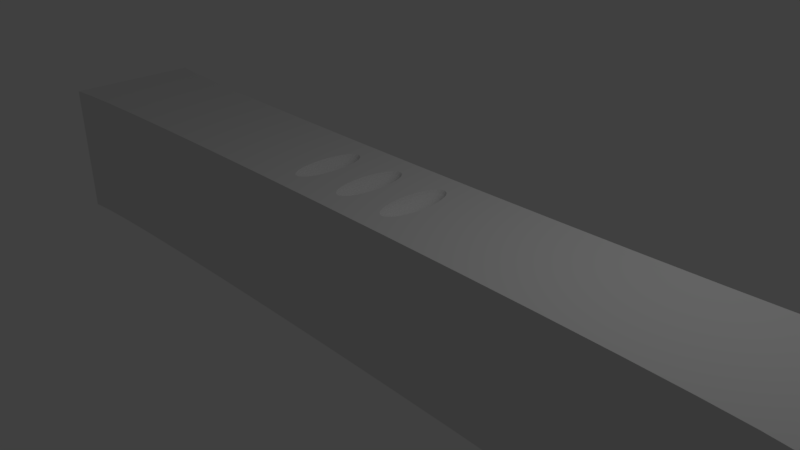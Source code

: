 # Source: Pinch_Handle.blend  (saved by Blender 2.79.0; exported with 4.5.12 LTS)
import bpy
from mathutils import Matrix  # noqa: F401  (used for matrix-valued properties, if any)

bpy.ops.wm.read_factory_settings(use_empty=True)
scene = bpy.context.scene
scene.name = 'Scene'

# ---- collections
col_collection_1 = bpy.data.collections.new('Collection 1'); scene.collection.children.link(col_collection_1)

# ---- world
world_world = bpy.data.worlds.new('World'); scene.world = world_world
world_world.color = (0.05088, 0.05088, 0.05088)
world_world.use_sun_shadow = False
world_world.sun_shadow_jitter_overblur = 0.0
world_world.cycles.sampling_method = 'MANUAL'

# ---- cameras
cam_camera = bpy.data.cameras.new('Camera')
cam_camera.clip_end = 100.0
cam_camera.lens = 35.0
cam_camera.sensor_width = 32.0
cam_camera.sensor_height = 18.0
cam_camera.ortho_scale = 7.314
cam_camera.dof.focus_distance = 0.0
cam_camera.dof.aperture_fstop = 128.0

# ---- lights
light_lamp = bpy.data.lights.new('Lamp', 'POINT')
light_lamp.transmission_factor = 0.0
light_lamp.cutoff_distance = 30.0
light_lamp.energy = 100.0
light_lamp.shadow_buffer_clip_start = 1.001
light_lamp.shadow_soft_size = 0.1
light_lamp.shadow_maximum_resolution = 0.006
light_lamp.use_absolute_resolution = True

# ---- meshes
me_cube_001 = bpy.data.meshes.new('Cube.001')
me_cube_001.from_pydata([(0.1376, 0.319, 0.8875), (0.1437, 0.4682, 0.966), (0.1428, 0.3982, 0.9229), (0.1416, 0.3128, 0.8875), (0.1404, 0.2155, 0.8612), (0.139, 0.1099, 0.8451), (0.1496, 0.441, 0.966), (0.1478, 0.3751, 0.9229), (0.1456, 0.2947, 0.8875), (0.1431, 0.203, 0.8612), (0.1404, 0.1035, 0.8451), (0.155, 0.3969, 0.966), (0.1524, 0.3375, 0.9229), (0.1492, 0.2652, 0.8875), (0.1456, 0.1827, 0.8612), (0.1416, 0.09313, 0.8451), (0.1597, 0.3375, 0.966), (0.1564, 0.2871, 0.9229), (0.1524, 0.2255, 0.8875), (0.1478, 0.1554, 0.8612), (0.1428, 0.0792, 0.8451), (0.1636, 0.2652, 0.966), (0.1597, 0.2255, 0.9229), (0.155, 0.1772, 0.8875), (0.1496, 0.1221, 0.8612), (0.1437, 0.06223, 0.8451), (0.1665, 0.1827, 0.966), (0.1622, 0.1554, 0.9229), (0.1569, 0.1221, 0.8875), (0.1509, 0.08408, 0.8612), (0.1444, 0.04286, 0.8451), (0.1683, 0.09313, 0.966), (0.1637, 0.0792, 0.9229), (0.1581, 0.06223, 0.8875), (0.1517, 0.04286, 0.8612), (0.1448, 0.02185, 0.8451), (0.1689, -1.918e-07, 0.966), (0.1642, -1.832e-07, 0.9229), (0.1585, -1.961e-07, 0.8875), (0.152, -1.747e-07, 0.8612), (0.1449, -1.768e-07, 0.8451), (0.1683, -0.09313, 0.966), (0.1637, -0.0792, 0.9229), (0.1581, -0.06223, 0.8875), (0.1517, -0.04286, 0.8612), (0.1448, -0.02185, 0.8451), (0.1665, -0.1827, 0.966), (0.1622, -0.1554, 0.9229), (0.1569, -0.1221, 0.8875), (0.1509, -0.08408, 0.8612), (0.1444, -0.04286, 0.8451), (0.1636, -0.2652, 0.966), (0.1597, -0.2255, 0.9229), (0.155, -0.1772, 0.8875), (0.1496, -0.1221, 0.8612), (0.1437, -0.06223, 0.8451), (0.1597, -0.3375, 0.966), (0.1564, -0.2871, 0.9229), (0.1524, -0.2255, 0.8875), (0.1478, -0.1554, 0.8612), (0.1428, -0.0792, 0.8451), (0.155, -0.3969, 0.966), (0.1524, -0.3375, 0.9229), (0.1492, -0.2652, 0.8875), (0.1456, -0.1827, 0.8612), (0.1416, -0.09313, 0.8451), (0.1376, -1.871e-07, 0.8396), (0.1496, -0.441, 0.966), (0.1478, -0.3751, 0.9229), (0.1456, -0.2947, 0.8875), (0.1431, -0.203, 0.8612), (0.1404, -0.1035, 0.8451), (0.1437, -0.4682, 0.966), (0.1428, -0.3982, 0.9229), (0.1416, -0.3128, 0.8875), (0.1404, -0.2155, 0.8612), (0.139, -0.1099, 0.8451), (0.1376, -0.4774, 0.966), (0.1376, -0.406, 0.9229), (0.1376, -0.319, 0.8875), (0.1376, -0.2197, 0.8612), (0.1376, -0.112, 0.8451), (0.1314, -0.4682, 0.966), (0.1324, -0.3982, 0.9229), (0.1335, -0.3128, 0.8875), (0.1347, -0.2155, 0.8612), (0.1361, -0.1099, 0.8451), (0.1256, -0.441, 0.966), (0.1274, -0.3751, 0.9229), (0.1295, -0.2947, 0.8875), (0.132, -0.203, 0.8612), (0.1347, -0.1035, 0.8451), (0.1201, -0.3969, 0.966), (0.1227, -0.3375, 0.9229), (0.1259, -0.2652, 0.8875), (0.1295, -0.1827, 0.8612), (0.1335, -0.09313, 0.8451), (0.1154, -0.3375, 0.966), (0.1187, -0.2871, 0.9229), (0.1227, -0.2255, 0.8875), (0.1274, -0.1554, 0.8612), (0.1324, -0.0792, 0.8451), (0.1115, -0.2652, 0.966), (0.1154, -0.2255, 0.9229), (0.1201, -0.1772, 0.8875), (0.1256, -0.1221, 0.8612), (0.1314, -0.06223, 0.8451), (0.1086, -0.1827, 0.966), (0.1129, -0.1554, 0.9229), (0.1182, -0.1221, 0.8875), (0.1242, -0.08408, 0.8612), (0.1308, -0.04286, 0.8451), (0.1068, -0.09313, 0.966), (0.1114, -0.0792, 0.9229), (0.117, -0.06223, 0.8875), (0.1234, -0.04286, 0.8612), (0.1303, -0.02185, 0.8451), (0.1062, -8.059e-08, 0.966), (0.1109, -1.063e-07, 0.9229), (0.1166, -1.49e-07, 0.8875), (0.1231, -1.448e-07, 0.8612), (0.1302, -1.811e-07, 0.8451), (0.1068, 0.09313, 0.966), (0.1114, 0.0792, 0.9229), (0.117, 0.06223, 0.8875), (0.1234, 0.04286, 0.8612), (0.1303, 0.02185, 0.8451), (0.1086, 0.1827, 0.966), (0.1129, 0.1554, 0.9229), (0.1182, 0.1221, 0.8875), (0.1242, 0.08408, 0.8612), (0.1308, 0.04286, 0.8451), (0.1115, 0.2652, 0.966), (0.1154, 0.2255, 0.9229), (0.1201, 0.1772, 0.8875), (0.1256, 0.1221, 0.8612), (0.1314, 0.06223, 0.8451), (0.1154, 0.3375, 0.966), (0.1187, 0.2871, 0.9229), (0.1227, 0.2255, 0.8875), (0.1274, 0.1554, 0.8612), (0.1324, 0.0792, 0.8451), (0.1201, 0.3969, 0.966), (0.1227, 0.3375, 0.9229), (0.1259, 0.2652, 0.8875), (0.1295, 0.1827, 0.8612), (0.1335, 0.09313, 0.8451), (0.1256, 0.441, 0.966), (0.1274, 0.3751, 0.9229), (0.1295, 0.2947, 0.8875), (0.132, 0.203, 0.8612), (0.1347, 0.1035, 0.8451), (0.1314, 0.4682, 0.966), (0.1324, 0.3982, 0.9229), (0.1335, 0.3128, 0.8875), (0.1347, 0.2155, 0.8612), (0.1361, 0.1099, 0.8451), (0.1376, 0.4774, 0.966), (0.1376, 0.406, 0.9229), (0.1376, 0.2197, 0.8612), (0.1376, 0.112, 0.8451), (0.005327, 0.319, 0.8875), (0.01144, 0.4682, 0.966), (0.01053, 0.3982, 0.9229), (0.009414, 0.3128, 0.8875), (0.008142, 0.2155, 0.8612), (0.006762, 0.1099, 0.8451), (0.01732, 0.441, 0.966), (0.01553, 0.3751, 0.9229), (0.01334, 0.2947, 0.8875), (0.01085, 0.203, 0.8612), (0.008142, 0.1035, 0.8451), (0.02275, 0.3969, 0.966), (0.02014, 0.3375, 0.9229), (0.01697, 0.2652, 0.8875), (0.01334, 0.1827, 0.8612), (0.009414, 0.09313, 0.8451), (0.0275, 0.3375, 0.966), (0.02418, 0.2871, 0.9229), (0.02014, 0.2255, 0.8875), (0.01553, 0.1554, 0.8612), (0.01053, 0.0792, 0.8451), (0.03139, 0.2652, 0.966), (0.0275, 0.2255, 0.9229), (0.02275, 0.1772, 0.8875), (0.01732, 0.1221, 0.8612), (0.01144, 0.06223, 0.8451), (0.03429, 0.1827, 0.966), (0.02996, 0.1554, 0.9229), (0.02468, 0.1221, 0.8875), (0.01866, 0.08408, 0.8612), (0.01212, 0.04286, 0.8451), (0.03608, 0.09313, 0.966), (0.03148, 0.0792, 0.9229), (0.02587, 0.06223, 0.8875), (0.01948, 0.04286, 0.8612), (0.01254, 0.02185, 0.8451), (0.03668, -1.918e-07, 0.966), (0.03199, -1.832e-07, 0.9229), (0.02628, -1.961e-07, 0.8875), (0.01976, -1.747e-07, 0.8612), (0.01268, -1.768e-07, 0.8451), (0.03608, -0.09313, 0.966), (0.03148, -0.0792, 0.9229), (0.02587, -0.06223, 0.8875), (0.01948, -0.04286, 0.8612), (0.01254, -0.02185, 0.8451), (0.03429, -0.1827, 0.966), (0.02996, -0.1554, 0.9229), (0.02468, -0.1221, 0.8875), (0.01866, -0.08408, 0.8612), (0.01212, -0.04286, 0.8451), (0.03139, -0.2652, 0.966), (0.0275, -0.2255, 0.9229), (0.02275, -0.1772, 0.8875), (0.01732, -0.1221, 0.8612), (0.01144, -0.06223, 0.8451), (0.0275, -0.3375, 0.966), (0.02418, -0.2871, 0.9229), (0.02014, -0.2255, 0.8875), (0.01553, -0.1554, 0.8612), (0.01053, -0.0792, 0.8451), (0.02275, -0.3969, 0.966), (0.02014, -0.3375, 0.9229), (0.01697, -0.2652, 0.8875), (0.01334, -0.1827, 0.8612), (0.009414, -0.09313, 0.8451), (0.005327, -1.871e-07, 0.8396), (0.01732, -0.441, 0.966), (0.01553, -0.3751, 0.9229), (0.01334, -0.2947, 0.8875), (0.01085, -0.203, 0.8612), (0.008142, -0.1035, 0.8451), (0.01144, -0.4682, 0.966), (0.01053, -0.3982, 0.9229), (0.009414, -0.3128, 0.8875), (0.008142, -0.2155, 0.8612), (0.006762, -0.1099, 0.8451), (0.005327, -0.4774, 0.966), (0.005327, -0.406, 0.9229), (0.005327, -0.319, 0.8875), (0.005327, -0.2197, 0.8612), (0.005327, -0.112, 0.8451), (-0.0007892, -0.4682, 0.966), (0.0001257, -0.3982, 0.9229), (0.00124, -0.3128, 0.8875), (0.002512, -0.2155, 0.8612), (0.003892, -0.1099, 0.8451), (-0.00667, -0.441, 0.966), (-0.004876, -0.3751, 0.9229), (-0.002689, -0.2947, 0.8875), (-0.0001947, -0.203, 0.8612), (0.002512, -0.1035, 0.8451), (-0.01209, -0.3969, 0.966), (-0.009486, -0.3375, 0.9229), (-0.006311, -0.2652, 0.8875), (-0.002689, -0.1827, 0.8612), (0.00124, -0.09313, 0.8451), (-0.01684, -0.3375, 0.966), (-0.01353, -0.2871, 0.9229), (-0.009486, -0.2255, 0.8875), (-0.004876, -0.1554, 0.8612), (0.0001257, -0.0792, 0.8451), (-0.02074, -0.2652, 0.966), (-0.01684, -0.2255, 0.9229), (-0.01209, -0.1772, 0.8875), (-0.00667, -0.1221, 0.8612), (-0.0007892, -0.06223, 0.8451), (-0.02364, -0.1827, 0.966), (-0.01931, -0.1554, 0.9229), (-0.01403, -0.1221, 0.8875), (-0.008004, -0.08408, 0.8612), (-0.001469, -0.04286, 0.8451), (-0.02542, -0.09313, 0.966), (-0.02082, -0.0792, 0.9229), (-0.01522, -0.06223, 0.8875), (-0.008825, -0.04286, 0.8612), (-0.001888, -0.02185, 0.8451), (-0.02602, -8.059e-08, 0.966), (-0.02134, -1.063e-07, 0.9229), (-0.01562, -1.49e-07, 0.8875), (-0.009102, -1.448e-07, 0.8612), (-0.002029, -1.811e-07, 0.8451), (-0.02542, 0.09313, 0.966), (-0.02082, 0.0792, 0.9229), (-0.01522, 0.06223, 0.8875), (-0.008825, 0.04286, 0.8612), (-0.001888, 0.02185, 0.8451), (-0.02364, 0.1827, 0.966), (-0.01931, 0.1554, 0.9229), (-0.01403, 0.1221, 0.8875), (-0.008004, 0.08408, 0.8612), (-0.001469, 0.04286, 0.8451), (-0.02074, 0.2652, 0.966), (-0.01684, 0.2255, 0.9229), (-0.01209, 0.1772, 0.8875), (-0.00667, 0.1221, 0.8612), (-0.0007892, 0.06223, 0.8451), (-0.01684, 0.3375, 0.966), (-0.01353, 0.2871, 0.9229), (-0.009486, 0.2255, 0.8875), (-0.004876, 0.1554, 0.8612), (0.0001257, 0.0792, 0.8451), (-0.01209, 0.3969, 0.966), (-0.009486, 0.3375, 0.9229), (-0.006311, 0.2652, 0.8875), (-0.002689, 0.1827, 0.8612), (0.00124, 0.09313, 0.8451), (-0.00667, 0.441, 0.966), (-0.004876, 0.3751, 0.9229), (-0.002689, 0.2947, 0.8875), (-0.0001947, 0.203, 0.8612), (0.002512, 0.1035, 0.8451), (-0.0007892, 0.4682, 0.966), (0.0001257, 0.3982, 0.9229), (0.00124, 0.3128, 0.8875), (0.002512, 0.2155, 0.8612), (0.003892, 0.1099, 0.8451), (0.005327, 0.4774, 0.966), (0.005327, 0.406, 0.9229), (0.005327, 0.2197, 0.8612), (0.005327, 0.112, 0.8451), (-0.1301, 0.319, 0.8875), (-0.124, 0.4682, 0.966), (-0.1249, 0.3982, 0.9229), (-0.126, 0.3128, 0.8875), (-0.1273, 0.2155, 0.8612), (-0.1287, 0.1099, 0.8451), (-0.1181, 0.441, 0.966), (-0.1199, 0.3751, 0.9229), (-0.1221, 0.2947, 0.8875), (-0.1246, 0.203, 0.8612), (-0.1273, 0.1035, 0.8451), (-0.1127, 0.3969, 0.966), (-0.1153, 0.3375, 0.9229), (-0.1185, 0.2652, 0.8875), (-0.1221, 0.1827, 0.8612), (-0.126, 0.09313, 0.8451), (-0.1079, 0.3375, 0.966), (-0.1112, 0.2871, 0.9229), (-0.1153, 0.2255, 0.8875), (-0.1199, 0.1554, 0.8612), (-0.1249, 0.0792, 0.8451), (-0.104, 0.2652, 0.966), (-0.1079, 0.2255, 0.9229), (-0.1127, 0.1772, 0.8875), (-0.1181, 0.1221, 0.8612), (-0.124, 0.06223, 0.8451), (-0.1011, 0.1827, 0.966), (-0.1055, 0.1554, 0.9229), (-0.1107, 0.1221, 0.8875), (-0.1168, 0.08408, 0.8612), (-0.1233, 0.04286, 0.8451), (-0.09935, 0.09313, 0.966), (-0.104, 0.0792, 0.9229), (-0.1096, 0.06223, 0.8875), (-0.116, 0.04286, 0.8612), (-0.1229, 0.02185, 0.8451), (-0.09875, -1.918e-07, 0.966), (-0.1034, -1.832e-07, 0.9229), (-0.1092, -1.961e-07, 0.8875), (-0.1157, -1.747e-07, 0.8612), (-0.1227, -1.768e-07, 0.8451), (-0.09935, -0.09313, 0.966), (-0.104, -0.0792, 0.9229), (-0.1096, -0.06223, 0.8875), (-0.116, -0.04286, 0.8612), (-0.1229, -0.02185, 0.8451), (-0.1011, -0.1827, 0.966), (-0.1055, -0.1554, 0.9229), (-0.1107, -0.1221, 0.8875), (-0.1168, -0.08408, 0.8612), (-0.1233, -0.04286, 0.8451), (-0.104, -0.2652, 0.966), (-0.1079, -0.2255, 0.9229), (-0.1127, -0.1772, 0.8875), (-0.1181, -0.1221, 0.8612), (-0.124, -0.06223, 0.8451), (-0.1079, -0.3375, 0.966), (-0.1112, -0.2871, 0.9229), (-0.1153, -0.2255, 0.8875), (-0.1199, -0.1554, 0.8612), (-0.1249, -0.0792, 0.8451), (-0.1127, -0.3969, 0.966), (-0.1153, -0.3375, 0.9229), (-0.1185, -0.2652, 0.8875), (-0.1221, -0.1827, 0.8612), (-0.126, -0.09313, 0.8451), (-0.1301, -1.871e-07, 0.8396), (-0.1181, -0.441, 0.966), (-0.1199, -0.3751, 0.9229), (-0.1221, -0.2947, 0.8875), (-0.1246, -0.203, 0.8612), (-0.1273, -0.1035, 0.8451), (-0.124, -0.4682, 0.966), (-0.1249, -0.3982, 0.9229), (-0.126, -0.3128, 0.8875), (-0.1273, -0.2155, 0.8612), (-0.1287, -0.1099, 0.8451), (-0.1301, -0.4774, 0.966), (-0.1301, -0.406, 0.9229), (-0.1301, -0.319, 0.8875), (-0.1301, -0.2197, 0.8612), (-0.1301, -0.112, 0.8451), (-0.1362, -0.4682, 0.966), (-0.1353, -0.3982, 0.9229), (-0.1342, -0.3128, 0.8875), (-0.1329, -0.2155, 0.8612), (-0.1315, -0.1099, 0.8451), (-0.1421, -0.441, 0.966), (-0.1403, -0.3751, 0.9229), (-0.1381, -0.2947, 0.8875), (-0.1356, -0.203, 0.8612), (-0.1329, -0.1035, 0.8451), (-0.1475, -0.3969, 0.966), (-0.1449, -0.3375, 0.9229), (-0.1417, -0.2652, 0.8875), (-0.1381, -0.1827, 0.8612), (-0.1342, -0.09313, 0.8451), (-0.1523, -0.3375, 0.966), (-0.149, -0.2871, 0.9229), (-0.1449, -0.2255, 0.8875), (-0.1403, -0.1554, 0.8612), (-0.1353, -0.0792, 0.8451), (-0.1562, -0.2652, 0.966), (-0.1523, -0.2255, 0.9229), (-0.1475, -0.1772, 0.8875), (-0.1421, -0.1221, 0.8612), (-0.1362, -0.06223, 0.8451), (-0.1591, -0.1827, 0.966), (-0.1547, -0.1554, 0.9229), (-0.1495, -0.1221, 0.8875), (-0.1434, -0.08408, 0.8612), (-0.1369, -0.04286, 0.8451), (-0.1609, -0.09313, 0.966), (-0.1563, -0.0792, 0.9229), (-0.1506, -0.06223, 0.8875), (-0.1443, -0.04286, 0.8612), (-0.1373, -0.02185, 0.8451), (-0.1615, -8.059e-08, 0.966), (-0.1568, -1.063e-07, 0.9229), (-0.1511, -1.49e-07, 0.8875), (-0.1445, -1.448e-07, 0.8612), (-0.1375, -1.811e-07, 0.8451), (-0.1609, 0.09313, 0.966), (-0.1563, 0.0792, 0.9229), (-0.1506, 0.06223, 0.8875), (-0.1443, 0.04286, 0.8612), (-0.1373, 0.02185, 0.8451), (-0.1591, 0.1827, 0.966), (-0.1547, 0.1554, 0.9229), (-0.1495, 0.1221, 0.8875), (-0.1434, 0.08408, 0.8612), (-0.1369, 0.04286, 0.8451), (-0.1562, 0.2652, 0.966), (-0.1523, 0.2255, 0.9229), (-0.1475, 0.1772, 0.8875), (-0.1421, 0.1221, 0.8612), (-0.1362, 0.06223, 0.8451), (-0.1523, 0.3375, 0.966), (-0.149, 0.2871, 0.9229), (-0.1449, 0.2255, 0.8875), (-0.1403, 0.1554, 0.8612), (-0.1353, 0.0792, 0.8451), (-0.1475, 0.3969, 0.966), (-0.1449, 0.3375, 0.9229), (-0.1417, 0.2652, 0.8875), (-0.1381, 0.1827, 0.8612), (-0.1342, 0.09313, 0.8451), (-0.1421, 0.441, 0.966), (-0.1403, 0.3751, 0.9229), (-0.1381, 0.2947, 0.8875), (-0.1356, 0.203, 0.8612), (-0.1329, 0.1035, 0.8451), (-0.1362, 0.4682, 0.966), (-0.1353, 0.3982, 0.9229), (-0.1342, 0.3128, 0.8875), (-0.1329, 0.2155, 0.8612), (-0.1315, 0.1099, 0.8451), (-0.1301, 0.4774, 0.966), (-0.1301, 0.406, 0.9229), (-0.1301, 0.2197, 0.8612), (-0.1301, 0.112, 0.8451), (0.0, 0.8227, 1.0), (0.0, 0.8227, -1.0), (-0.1978, 0.8262, 1.0), (-0.1978, 0.8262, -1.0), (-0.388, 0.8366, 1.0), (-0.388, 0.8366, -1.0), (1.0, 0.979, -1.0), (0.9945, 0.9689, 1.0), (0.9945, 0.9689, -1.0), (0.5633, 0.8533, 1.0), (0.5633, 0.8533, -1.0), (1.0, 0.979, 1.0), (0.9368, 0.9348, 1.0), (0.9368, 0.9348, -1.0), (-0.717, 0.8759, 1.0), (-0.717, 0.8759, -1.0), (-0.5633, 0.8533, 1.0), (-0.5633, 0.8533, -1.0), (-0.8431, 0.9034, 1.0), (-0.8431, 0.9034, -1.0), (-1.0, 0.979, 1.0), (-0.9945, 0.9689, 1.0), (-0.9945, 0.9689, -1.0), (-1.0, 0.979, -1.0), (0.717, 0.8759, 1.0), (0.717, 0.8759, -1.0), (0.8431, 0.9034, 1.0), (0.8431, 0.9034, -1.0), (-0.9368, 0.9348, 1.0), (-0.9368, 0.9348, -1.0), (0.388, 0.8366, 1.0), (0.388, 0.8366, -1.0), (0.1978, 0.8262, 1.0), (0.1978, 0.8262, -1.0), (0.8431, -0.8982, 1.0), (0.8431, -0.8982, -1.0), (-0.9368, -0.9296, 1.0), (-0.9368, -0.9296, -1.0), (-0.8431, -0.8982, 1.0), (-0.8431, -0.8982, -1.0), (-0.9945, -0.9636, 1.0), (-0.9945, -0.9636, -1.0), (-0.717, -0.8707, 1.0), (-0.717, -0.8707, -1.0), (-1.0, -0.9737, -1.0), (-0.1978, -0.821, 1.0), (-0.1978, -0.821, -1.0), (-3.304e-07, -0.8175, 1.0), (-3.304e-07, -0.8175, -1.0), (-0.388, -0.8313, 1.0), (-0.388, -0.8313, -1.0), (0.1978, -0.821, 1.0), (0.1978, -0.821, -1.0), (0.9945, -0.9636, 1.0), (0.9945, -0.9636, -1.0), (1.0, -0.9737, 1.0), (0.5633, -0.8481, 1.0), (0.5633, -0.8481, -1.0), (0.717, -0.8707, 1.0), (0.717, -0.8707, -1.0), (0.9368, -0.9296, 1.0), (0.9368, -0.9296, -1.0), (1.0, -0.9737, -1.0), (-1.0, -0.9737, 1.0), (-0.5633, -0.8481, 1.0), (-0.5633, -0.8481, -1.0), (0.388, -0.8313, 1.0), (0.388, -0.8313, -1.0), (-0.1639, -1.517e-07, 1.0), (-0.09634, -1.503e-07, 1.0), (-0.1632, -0.1003, 1.0), (-0.09699, -0.1003, 1.0), (-0.09891, -0.1967, 1.0), (-0.1613, -0.1967, 1.0), (-0.102, -0.2856, 1.0), (-0.1582, -0.2856, 1.0), (-0.1062, -0.3635, 1.0), (-0.154, -0.3635, 1.0), (-0.1489, -0.4275, 1.0), (-0.1172, -0.475, 1.0), (-0.1113, -0.4275, 1.0), (-0.143, -0.475, 1.0), (-0.1235, -0.5042, 1.0), (-0.1367, -0.5042, 1.0), (-0.1301, -0.5141, 1.0), (-0.09699, 0.1003, 1.0), (-0.1632, 0.1003, 1.0), (-0.09891, 0.1967, 1.0), (-0.1613, 0.1967, 1.0), (-0.102, 0.2856, 1.0), (-0.1582, 0.2856, 1.0), (-0.1062, 0.3635, 1.0), (-0.154, 0.3635, 1.0), (-0.1113, 0.4275, 1.0), (-0.1489, 0.4275, 1.0), (-0.143, 0.475, 1.0), (-0.1172, 0.475, 1.0), (-0.1301, 0.5141, 1.0), (-0.1235, 0.5042, 1.0), (-0.1367, 0.5042, 1.0), (-0.02844, -1.517e-07, 1.0), (0.03909, -1.503e-07, 1.0), (-0.02804, -0.06145, 1.0), (-0.02779, -0.1003, 1.0), (0.03844, -0.1003, 1.0), (0.03652, -0.1967, 1.0), (0.03803, -0.1209, 1.0), (-0.02587, -0.1967, 1.0), (0.0334, -0.2856, 1.0), (-0.02275, -0.2856, 1.0), (0.0292, -0.3635, 1.0), (-0.01855, -0.3635, 1.0), (-0.01343, -0.4275, 1.0), (0.01825, -0.475, 1.0), (0.02409, -0.4275, 1.0), (-0.007594, -0.475, 1.0), (0.01191, -0.5042, 1.0), (-0.00126, -0.5042, 1.0), (0.005327, -0.5141, 1.0), (0.03844, 0.1003, 1.0), (-0.02779, 0.1003, 1.0), (0.03652, 0.1967, 1.0), (-0.02587, 0.1967, 1.0), (0.0334, 0.2856, 1.0), (-0.02275, 0.2856, 1.0), (0.0292, 0.3635, 1.0), (-0.01855, 0.3635, 1.0), (0.02409, 0.4275, 1.0), (-0.01343, 0.4275, 1.0), (-0.007594, 0.475, 1.0), (0.01825, 0.475, 1.0), (0.005327, 0.5141, 1.0), (0.01191, 0.5042, 1.0), (-0.00126, 0.5042, 1.0), (0.1038, -1.517e-07, 1.0), (0.1713, -1.503e-07, 1.0), (0.1044, -0.1003, 1.0), (0.1707, -0.1003, 1.0), (0.1688, -0.1967, 1.0), (0.1061, -0.1821, 1.0), (0.1064, -0.1967, 1.0), (0.1673, -0.2373, 1.0), (0.1656, -0.2856, 1.0), (0.1095, -0.2856, 1.0), (0.1614, -0.3635, 1.0), (0.1137, -0.3635, 1.0), (0.1188, -0.4275, 1.0), (0.1505, -0.475, 1.0), (0.1563, -0.4275, 1.0), (0.1246, -0.475, 1.0), (0.1441, -0.5042, 1.0), (0.131, -0.5042, 1.0), (0.1376, -0.5141, 1.0), (0.1707, 0.1003, 1.0), (0.1044, 0.1003, 1.0), (0.1688, 0.1967, 1.0), (0.1064, 0.1967, 1.0), (0.1656, 0.2856, 1.0), (0.1095, 0.2856, 1.0), (0.1614, 0.3635, 1.0), (0.1137, 0.3635, 1.0), (0.1563, 0.4275, 1.0), (0.1188, 0.4275, 1.0), (0.1246, 0.475, 1.0), (0.1505, 0.475, 1.0), (0.1376, 0.5141, 1.0), (0.1441, 0.5042, 1.0), (0.131, 0.5042, 1.0)], [], [(0, 3, 2, 158), (159, 4, 3, 0), (160, 5, 4, 159), (66, 5, 160), (157, 1, 649, 648), (158, 2, 1, 157), (2, 7, 6, 1), (3, 8, 7, 2), (4, 9, 8, 3), (5, 10, 9, 4), (66, 10, 5), (1, 6, 647, 649), (66, 15, 10), (6, 11, 644, 647), (7, 12, 11, 6), (8, 13, 12, 7), (9, 14, 13, 8), (10, 15, 14, 9), (13, 18, 17, 12), (14, 19, 18, 13), (15, 20, 19, 14), (66, 20, 15), (11, 16, 642, 644), (12, 17, 16, 11), (16, 21, 640, 642), (17, 22, 21, 16), (18, 23, 22, 17), (19, 24, 23, 18), (20, 25, 24, 19), (66, 25, 20), (23, 28, 27, 22), (24, 29, 28, 23), (25, 30, 29, 24), (66, 30, 25), (21, 26, 638, 640), (22, 27, 26, 21), (26, 31, 636, 638), (27, 32, 31, 26), (28, 33, 32, 27), (29, 34, 33, 28), (30, 35, 34, 29), (66, 35, 30), (34, 39, 38, 33), (35, 40, 39, 34), (66, 40, 35), (31, 36, 618, 636), (32, 37, 36, 31), (33, 38, 37, 32), (36, 41, 620, 618), (37, 42, 41, 36), (38, 43, 42, 37), (39, 44, 43, 38), (40, 45, 44, 39), (66, 45, 40), (45, 50, 49, 44), (66, 50, 45), (41, 46, 621, 620), (42, 47, 46, 41), (43, 48, 47, 42), (44, 49, 48, 43), (46, 51, 625, 624, 621), (47, 52, 51, 46), (48, 53, 52, 47), (49, 54, 53, 48), (50, 55, 54, 49), (66, 55, 50), (55, 60, 59, 54), (66, 60, 55), (51, 56, 627, 625), (52, 57, 56, 51), (53, 58, 57, 52), (54, 59, 58, 53), (57, 62, 61, 56), (58, 63, 62, 57), (59, 64, 63, 58), (60, 65, 64, 59), (66, 65, 60), (56, 61, 631, 627), (66, 71, 65), (61, 67, 630, 631), (62, 68, 67, 61), (63, 69, 68, 62), (64, 70, 69, 63), (65, 71, 70, 64), (68, 73, 72, 67), (69, 74, 73, 68), (70, 75, 74, 69), (71, 76, 75, 70), (66, 76, 71), (67, 72, 633, 630), (66, 81, 76), (72, 77, 635, 633), (73, 78, 77, 72), (74, 79, 78, 73), (75, 80, 79, 74), (76, 81, 80, 75), (79, 84, 83, 78), (80, 85, 84, 79), (81, 86, 85, 80), (66, 86, 81), (77, 82, 634, 635), (78, 83, 82, 77), (82, 87, 632, 634), (83, 88, 87, 82), (84, 89, 88, 83), (85, 90, 89, 84), (86, 91, 90, 85), (66, 91, 86), (90, 95, 94, 89), (91, 96, 95, 90), (66, 96, 91), (87, 92, 629, 632), (88, 93, 92, 87), (89, 94, 93, 88), (92, 97, 628, 629), (93, 98, 97, 92), (94, 99, 98, 93), (95, 100, 99, 94), (96, 101, 100, 95), (66, 101, 96), (100, 105, 104, 99), (101, 106, 105, 100), (66, 106, 101), (97, 102, 626, 628), (98, 103, 102, 97), (99, 104, 103, 98), (102, 107, 623, 626), (103, 108, 107, 102), (104, 109, 108, 103), (105, 110, 109, 104), (106, 111, 110, 105), (66, 111, 106), (111, 116, 115, 110), (66, 116, 111), (107, 112, 619, 622, 623), (108, 113, 112, 107), (109, 114, 113, 108), (110, 115, 114, 109), (112, 117, 617, 619), (113, 118, 117, 112), (114, 119, 118, 113), (115, 120, 119, 114), (116, 121, 120, 115), (66, 121, 116), (121, 126, 125, 120), (66, 126, 121), (117, 122, 637, 617), (118, 123, 122, 117), (119, 124, 123, 118), (120, 125, 124, 119), (123, 128, 127, 122), (124, 129, 128, 123), (125, 130, 129, 124), (126, 131, 130, 125), (66, 131, 126), (122, 127, 639, 637), (66, 136, 131), (127, 132, 641, 639), (128, 133, 132, 127), (129, 134, 133, 128), (130, 135, 134, 129), (131, 136, 135, 130), (134, 139, 138, 133), (135, 140, 139, 134), (136, 141, 140, 135), (66, 141, 136), (132, 137, 643, 641), (133, 138, 137, 132), (137, 142, 645, 643), (138, 143, 142, 137), (139, 144, 143, 138), (140, 145, 144, 139), (141, 146, 145, 140), (66, 146, 141), (144, 149, 148, 143), (145, 150, 149, 144), (146, 151, 150, 145), (66, 151, 146), (142, 147, 646, 645), (143, 148, 147, 142), (147, 152, 650, 646), (148, 153, 152, 147), (149, 154, 153, 148), (150, 155, 154, 149), (151, 156, 155, 150), (66, 156, 151), (155, 159, 0, 154), (156, 160, 159, 155), (66, 160, 156), (152, 157, 648, 650), (153, 158, 157, 152), (154, 0, 158, 153), (161, 164, 163, 319), (320, 165, 164, 161), (321, 166, 165, 320), (227, 166, 321), (318, 162, 615, 614), (319, 163, 162, 318), (163, 168, 167, 162), (164, 169, 168, 163), (165, 170, 169, 164), (166, 171, 170, 165), (227, 171, 166), (162, 167, 613, 615), (227, 176, 171), (167, 172, 610, 613), (168, 173, 172, 167), (169, 174, 173, 168), (170, 175, 174, 169), (171, 176, 175, 170), (174, 179, 178, 173), (175, 180, 179, 174), (176, 181, 180, 175), (227, 181, 176), (172, 177, 608, 610), (173, 178, 177, 172), (177, 182, 606, 608), (178, 183, 182, 177), (179, 184, 183, 178), (180, 185, 184, 179), (181, 186, 185, 180), (227, 186, 181), (184, 189, 188, 183), (185, 190, 189, 184), (186, 191, 190, 185), (227, 191, 186), (182, 187, 604, 606), (183, 188, 187, 182), (187, 192, 602, 604), (188, 193, 192, 187), (189, 194, 193, 188), (190, 195, 194, 189), (191, 196, 195, 190), (227, 196, 191), (195, 200, 199, 194), (196, 201, 200, 195), (227, 201, 196), (192, 197, 584, 602), (193, 198, 197, 192), (194, 199, 198, 193), (197, 202, 587, 584), (198, 203, 202, 197), (199, 204, 203, 198), (200, 205, 204, 199), (201, 206, 205, 200), (227, 206, 201), (206, 211, 210, 205), (227, 211, 206), (202, 207, 588, 589, 587), (203, 208, 207, 202), (204, 209, 208, 203), (205, 210, 209, 204), (207, 212, 591, 588), (208, 213, 212, 207), (209, 214, 213, 208), (210, 215, 214, 209), (211, 216, 215, 210), (227, 216, 211), (216, 221, 220, 215), (227, 221, 216), (212, 217, 593, 591), (213, 218, 217, 212), (214, 219, 218, 213), (215, 220, 219, 214), (218, 223, 222, 217), (219, 224, 223, 218), (220, 225, 224, 219), (221, 226, 225, 220), (227, 226, 221), (217, 222, 597, 593), (227, 232, 226), (222, 228, 596, 597), (223, 229, 228, 222), (224, 230, 229, 223), (225, 231, 230, 224), (226, 232, 231, 225), (229, 234, 233, 228), (230, 235, 234, 229), (231, 236, 235, 230), (232, 237, 236, 231), (227, 237, 232), (228, 233, 599, 596), (227, 242, 237), (233, 238, 601, 599), (234, 239, 238, 233), (235, 240, 239, 234), (236, 241, 240, 235), (237, 242, 241, 236), (240, 245, 244, 239), (241, 246, 245, 240), (242, 247, 246, 241), (227, 247, 242), (238, 243, 600, 601), (239, 244, 243, 238), (243, 248, 598, 600), (244, 249, 248, 243), (245, 250, 249, 244), (246, 251, 250, 245), (247, 252, 251, 246), (227, 252, 247), (251, 256, 255, 250), (252, 257, 256, 251), (227, 257, 252), (248, 253, 595, 598), (249, 254, 253, 248), (250, 255, 254, 249), (253, 258, 594, 595), (254, 259, 258, 253), (255, 260, 259, 254), (256, 261, 260, 255), (257, 262, 261, 256), (227, 262, 257), (261, 266, 265, 260), (262, 267, 266, 261), (227, 267, 262), (258, 263, 592, 594), (259, 264, 263, 258), (260, 265, 264, 259), (263, 268, 590, 592), (264, 269, 268, 263), (265, 270, 269, 264), (266, 271, 270, 265), (267, 272, 271, 266), (227, 272, 267), (272, 277, 276, 271), (227, 277, 272), (268, 273, 586, 590), (269, 274, 273, 268), (270, 275, 274, 269), (271, 276, 275, 270), (273, 278, 583, 585, 586), (274, 279, 278, 273), (275, 280, 279, 274), (276, 281, 280, 275), (277, 282, 281, 276), (227, 282, 277), (282, 287, 286, 281), (227, 287, 282), (278, 283, 603, 583), (279, 284, 283, 278), (280, 285, 284, 279), (281, 286, 285, 280), (284, 289, 288, 283), (285, 290, 289, 284), (286, 291, 290, 285), (287, 292, 291, 286), (227, 292, 287), (283, 288, 605, 603), (227, 297, 292), (288, 293, 607, 605), (289, 294, 293, 288), (290, 295, 294, 289), (291, 296, 295, 290), (292, 297, 296, 291), (295, 300, 299, 294), (296, 301, 300, 295), (297, 302, 301, 296), (227, 302, 297), (293, 298, 609, 607), (294, 299, 298, 293), (298, 303, 611, 609), (299, 304, 303, 298), (300, 305, 304, 299), (301, 306, 305, 300), (302, 307, 306, 301), (227, 307, 302), (305, 310, 309, 304), (306, 311, 310, 305), (307, 312, 311, 306), (227, 312, 307), (303, 308, 612, 611), (304, 309, 308, 303), (308, 313, 616, 612), (309, 314, 313, 308), (310, 315, 314, 309), (311, 316, 315, 310), (312, 317, 316, 311), (227, 317, 312), (316, 320, 161, 315), (317, 321, 320, 316), (227, 321, 317), (313, 318, 614, 616), (314, 319, 318, 313), (315, 161, 319, 314), (322, 325, 324, 480), (481, 326, 325, 322), (482, 327, 326, 481), (388, 327, 482), (479, 323, 581, 580), (480, 324, 323, 479), (324, 329, 328, 323), (325, 330, 329, 324), (326, 331, 330, 325), (327, 332, 331, 326), (388, 332, 327), (323, 328, 579, 581), (388, 337, 332), (328, 333, 576, 579), (329, 334, 333, 328), (330, 335, 334, 329), (331, 336, 335, 330), (332, 337, 336, 331), (335, 340, 339, 334), (336, 341, 340, 335), (337, 342, 341, 336), (388, 342, 337), (333, 338, 574, 576), (334, 339, 338, 333), (338, 343, 572, 574), (339, 344, 343, 338), (340, 345, 344, 339), (341, 346, 345, 340), (342, 347, 346, 341), (388, 347, 342), (345, 350, 349, 344), (346, 351, 350, 345), (347, 352, 351, 346), (388, 352, 347), (343, 348, 570, 572), (344, 349, 348, 343), (348, 353, 568, 570), (349, 354, 353, 348), (350, 355, 354, 349), (351, 356, 355, 350), (352, 357, 356, 351), (388, 357, 352), (356, 361, 360, 355), (357, 362, 361, 356), (388, 362, 357), (353, 358, 552, 568), (354, 359, 358, 353), (355, 360, 359, 354), (358, 363, 554, 552), (359, 364, 363, 358), (360, 365, 364, 359), (361, 366, 365, 360), (362, 367, 366, 361), (388, 367, 362), (367, 372, 371, 366), (388, 372, 367), (363, 368, 555, 554), (364, 369, 368, 363), (365, 370, 369, 364), (366, 371, 370, 365), (368, 373, 557, 555), (369, 374, 373, 368), (370, 375, 374, 369), (371, 376, 375, 370), (372, 377, 376, 371), (388, 377, 372), (377, 382, 381, 376), (388, 382, 377), (373, 378, 559, 557), (374, 379, 378, 373), (375, 380, 379, 374), (376, 381, 380, 375), (379, 384, 383, 378), (380, 385, 384, 379), (381, 386, 385, 380), (382, 387, 386, 381), (388, 387, 382), (378, 383, 563, 559), (388, 393, 387), (383, 389, 562, 563), (384, 390, 389, 383), (385, 391, 390, 384), (386, 392, 391, 385), (387, 393, 392, 386), (390, 395, 394, 389), (391, 396, 395, 390), (392, 397, 396, 391), (393, 398, 397, 392), (388, 398, 393), (389, 394, 565, 562), (388, 403, 398), (394, 399, 567, 565), (395, 400, 399, 394), (396, 401, 400, 395), (397, 402, 401, 396), (398, 403, 402, 397), (401, 406, 405, 400), (402, 407, 406, 401), (403, 408, 407, 402), (388, 408, 403), (399, 404, 566, 567), (400, 405, 404, 399), (404, 409, 564, 566), (405, 410, 409, 404), (406, 411, 410, 405), (407, 412, 411, 406), (408, 413, 412, 407), (388, 413, 408), (412, 417, 416, 411), (413, 418, 417, 412), (388, 418, 413), (409, 414, 561, 564), (410, 415, 414, 409), (411, 416, 415, 410), (414, 419, 560, 561), (415, 420, 419, 414), (416, 421, 420, 415), (417, 422, 421, 416), (418, 423, 422, 417), (388, 423, 418), (422, 427, 426, 421), (423, 428, 427, 422), (388, 428, 423), (419, 424, 558, 560), (420, 425, 424, 419), (421, 426, 425, 420), (424, 429, 556, 558), (425, 430, 429, 424), (426, 431, 430, 425), (427, 432, 431, 426), (428, 433, 432, 427), (388, 433, 428), (433, 438, 437, 432), (388, 438, 433), (429, 434, 553, 556), (430, 435, 434, 429), (431, 436, 435, 430), (432, 437, 436, 431), (434, 439, 551, 553), (435, 440, 439, 434), (436, 441, 440, 435), (437, 442, 441, 436), (438, 443, 442, 437), (388, 443, 438), (443, 448, 447, 442), (388, 448, 443), (439, 444, 569, 551), (440, 445, 444, 439), (441, 446, 445, 440), (442, 447, 446, 441), (445, 450, 449, 444), (446, 451, 450, 445), (447, 452, 451, 446), (448, 453, 452, 447), (388, 453, 448), (444, 449, 571, 569), (388, 458, 453), (449, 454, 573, 571), (450, 455, 454, 449), (451, 456, 455, 450), (452, 457, 456, 451), (453, 458, 457, 452), (456, 461, 460, 455), (457, 462, 461, 456), (458, 463, 462, 457), (388, 463, 458), (454, 459, 575, 573), (455, 460, 459, 454), (459, 464, 577, 575), (460, 465, 464, 459), (461, 466, 465, 460), (462, 467, 466, 461), (463, 468, 467, 462), (388, 468, 463), (466, 471, 470, 465), (467, 472, 471, 466), (468, 473, 472, 467), (388, 473, 468), (464, 469, 578, 577), (465, 470, 469, 464), (469, 474, 582, 578), (470, 475, 474, 469), (471, 476, 475, 470), (472, 477, 476, 471), (473, 478, 477, 472), (388, 478, 473), (477, 481, 322, 476), (478, 482, 481, 477), (388, 482, 478), (474, 479, 580, 582), (475, 480, 479, 474), (476, 322, 480, 475), (496, 495, 490, 491), (514, 513, 492, 493), (510, 509, 495, 496), (491, 490, 494, 489), (493, 492, 507, 508), (498, 497, 499, 500), (504, 505, 506, 503), (489, 494, 538, 545), (505, 504, 511, 512), (502, 501, 497, 498), (500, 499, 487, 488), (494, 490, 495, 509, 507, 492, 513, 515, 483, 485, 487, 499, 497, 501, 511, 504, 503, 546, 523, 519, 551, 569, 571, 573, 575, 577, 578, 582, 580, 581, 579, 576, 574, 572, 570, 568, 552, 585, 583, 603, 605, 607, 609, 611, 612, 616, 614, 615, 613, 610, 608, 606, 604, 602, 584, 587, 589, 622, 619, 617, 637, 639, 641, 643, 645, 646, 650, 648, 649, 647, 644, 642, 640, 638, 636, 618, 620, 621, 624, 543, 536, 538), (506, 505, 512, 502, 498, 500, 488, 486, 484, 516, 514, 493, 508, 510, 496, 491, 489, 545, 537, 544, 518, 542, 540, 550, 535, 531, 529, 533, 548, 526, 522, 520, 524, 527), (484, 483, 515, 516), (486, 485, 483, 484), (512, 511, 501, 502), (516, 515, 513, 514), (488, 487, 485, 486), (508, 507, 509, 510), (526, 525, 521, 522), (536, 537, 545, 538), (544, 543, 517, 518), (529, 528, 532, 533), (537, 536, 543, 544), (535, 534, 530, 531), (550, 549, 534, 535), (520, 519, 523, 524), (518, 517, 541, 542), (548, 547, 525, 526), (527, 546, 503, 506), (533, 532, 547, 548), (522, 521, 519, 520), (531, 530, 528, 529), (540, 539, 549, 550), (542, 541, 539, 540), (524, 523, 546, 527), (543, 624, 625, 627, 631, 630, 633, 635, 634, 632, 629, 628, 626, 623, 622, 589, 588, 591, 593, 597, 596, 599, 601, 600, 598, 595, 594, 592, 590, 586, 585, 552, 554, 555, 557, 559, 563, 562, 565, 567, 566, 564, 561, 560, 558, 556, 553, 551, 519, 521, 525, 547, 532, 528, 530, 534, 549, 539, 541, 517)])
me_cube_001.use_remesh_preserve_volume = False
me_cube_001.use_remesh_preserve_attributes = False
me_cube_001.use_mirror_vertex_groups = False
me_cube_001.update()

# ---- objects
ob_lamp = bpy.data.objects.new('Lamp', light_lamp)
ob_camera = bpy.data.objects.new('Camera', cam_camera)
ob_cube = bpy.data.objects.new('Cube', me_cube_001)

# ---- transforms, parenting, visibility, modifiers, constraints
ob_lamp.location = (4.076, 1.005, 5.904)
ob_lamp.rotation_euler = (0.6503, 0.05522, 1.866)
ob_lamp.lock_rotations_4d = False
ob_lamp.empty_display_type = 'ARROWS'
ob_lamp.color = (0.0, 0.0, 0.0, 0.0)
ob_lamp.lineart.crease_threshold = 0.0
ob_camera.location = (7.481, -6.508, 5.344)
ob_camera.rotation_euler = (1.109, 0.0, 0.8149)
ob_camera.lock_rotations_4d = False
ob_camera.empty_display_type = 'ARROWS'
ob_camera.color = (0.0, 0.0, 0.0, 0.0)
ob_camera.display_type = 'WIRE'
ob_camera.lineart.crease_threshold = 0.0
ob_cube.location = (0.0, 0.0, 0.0)
ob_cube.scale = (5.915, 1.0, 1.0)
ob_cube.lineart.crease_threshold = 0.0

# ---- collection membership
col_collection_1.objects.link(ob_lamp)
col_collection_1.objects.link(ob_camera)
col_collection_1.objects.link(ob_cube)

# ---- scene / render settings (as saved in the file)
scene.camera = ob_camera
scene.frame_start = 1; scene.frame_end = 250; scene.frame_set(1)
scene.render.engine = 'BLENDER_EEVEE_NEXT'
scene.render.resolution_percentage = 50
scene.render.dither_intensity = 0.0
scene.cycles.use_denoising = False
scene.cycles.samples = 128
scene.cycles.sampling_pattern = 'TABULATED_SOBOL'
scene.cycles.use_adaptive_sampling = False
scene.cycles.use_light_tree = False
scene.cycles.blur_glossy = 0.0
scene.cycles.sample_clamp_indirect = 0.0
scene.view_settings.view_transform = 'Standard'
bpy.context.view_layer.update()
